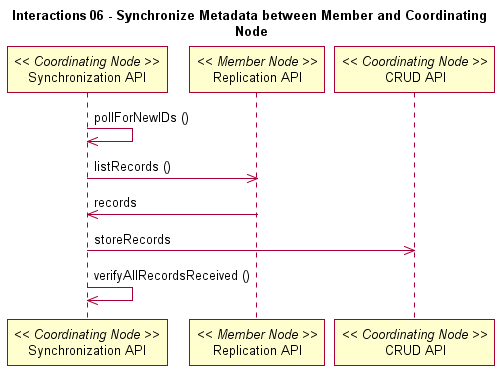

The diagram above was rendered by PlantUML. Its source (embedded in the PNG):
@startuml
title Interactions 06 - Synchronize Metadata between Member and Coordinating \nNode
participant "Synchronization API" as c_sync << Coordinating Node >>
c_sync -> c_sync: pollForNewIDs ()
participant "Replication API" as m_rep << Member Node >>
c_sync -> m_rep: listRecords ()
m_rep -> c_sync: records
participant "CRUD API" as c_crud << Coordinating Node >>
c_sync -> c_crud: storeRecords
c_sync -> c_sync: verifyAllRecordsReceived ()
@enduml